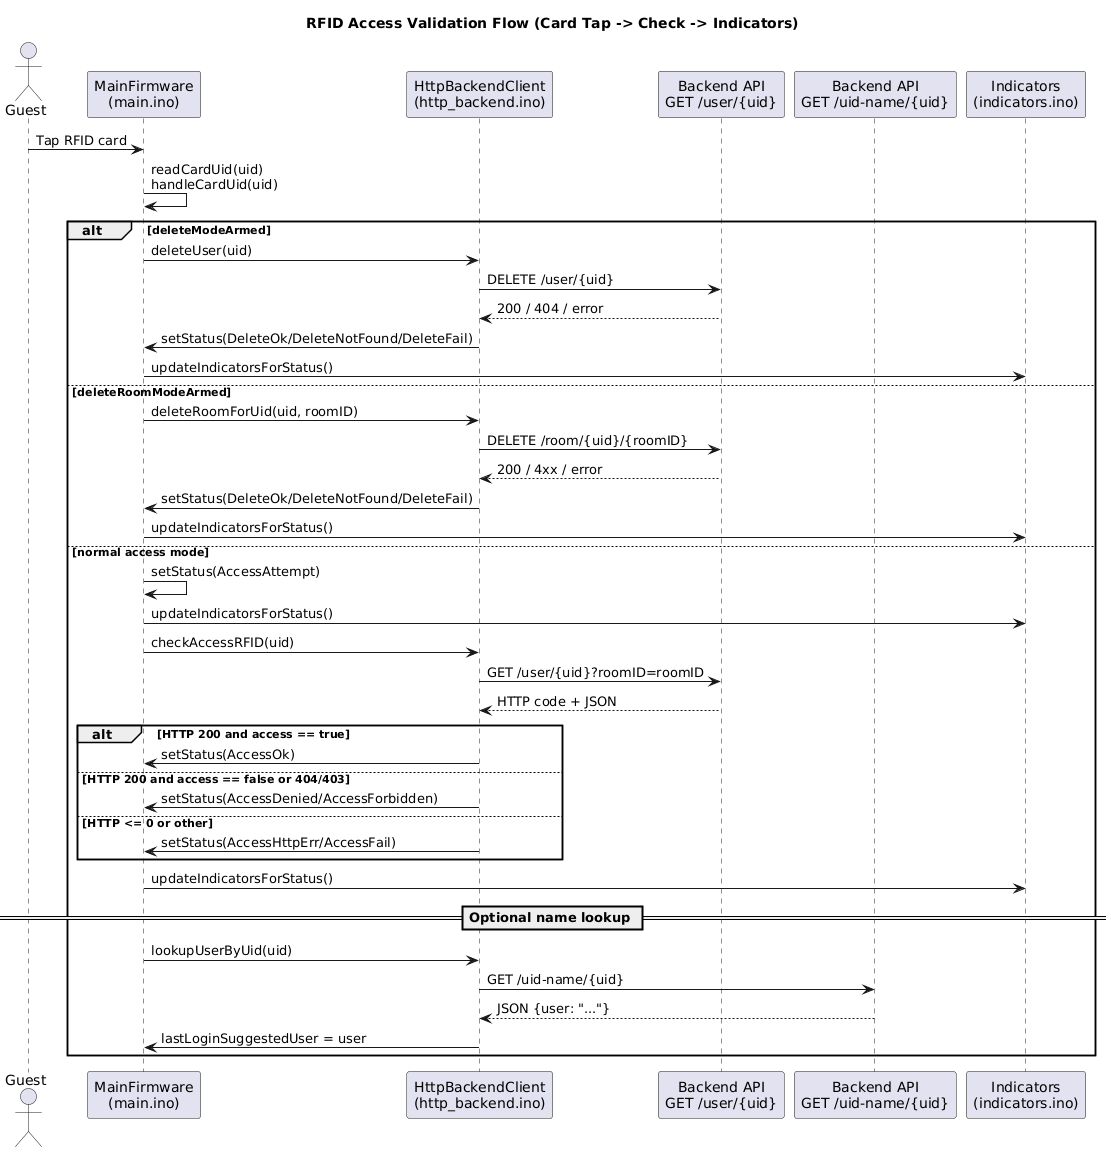

The diagram above was rendered by PlantUML. Its source (embedded in the PNG):
@startuml
title RFID Access Validation Flow (Card Tap -> Check -> Indicators)

actor Guest as GuestUser
participant "MainFirmware\n(main.ino)" as FW
participant "HttpBackendClient\n(http_backend.ino)" as HttpCli
participant "Backend API\nGET /user/{uid}" as APIUser
participant "Backend API\nGET /uid-name/{uid}" as APIName
participant "Indicators\n(indicators.ino)" as Ind

GuestUser -> FW : Tap RFID card
FW -> FW : readCardUid(uid)\nhandleCardUid(uid)

alt deleteModeArmed
  FW -> HttpCli : deleteUser(uid)
  HttpCli -> APIUser : DELETE /user/{uid}
  APIUser --> HttpCli : 200 / 404 / error
  HttpCli -> FW : setStatus(DeleteOk/DeleteNotFound/DeleteFail)
  FW -> Ind : updateIndicatorsForStatus()
else deleteRoomModeArmed
  FW -> HttpCli : deleteRoomForUid(uid, roomID)
  HttpCli -> APIUser : DELETE /room/{uid}/{roomID}
  APIUser --> HttpCli : 200 / 4xx / error
  HttpCli -> FW : setStatus(DeleteOk/DeleteNotFound/DeleteFail)
  FW -> Ind : updateIndicatorsForStatus()
else normal access mode
  FW -> FW : setStatus(AccessAttempt)
  FW -> Ind : updateIndicatorsForStatus()

  FW -> HttpCli : checkAccessRFID(uid)
  HttpCli -> APIUser : GET /user/{uid}?roomID=roomID
  APIUser --> HttpCli : HTTP code + JSON

  alt HTTP 200 and access == true
    HttpCli -> FW : setStatus(AccessOk)
  else HTTP 200 and access == false or 404/403
    HttpCli -> FW : setStatus(AccessDenied/AccessForbidden)
  else HTTP <= 0 or other
    HttpCli -> FW : setStatus(AccessHttpErr/AccessFail)
  end

  FW -> Ind : updateIndicatorsForStatus()

  == Optional name lookup ==
  FW -> HttpCli : lookupUserByUid(uid)
  HttpCli -> APIName : GET /uid-name/{uid}
  APIName --> HttpCli : JSON {user: "..."}
  HttpCli -> FW : lastLoginSuggestedUser = user
end
@enduml